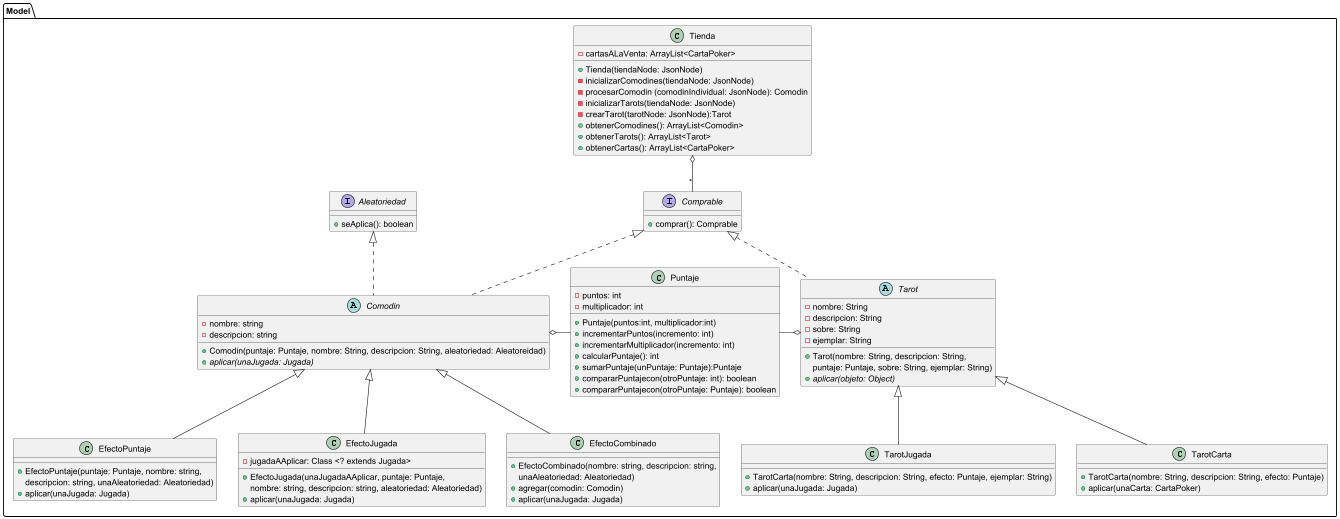

The diagram above was rendered by PlantUML. Its source (embedded in the PNG):
@startuml

package Model {

class Tienda {
    - cartasALaVenta: ArrayList<CartaPoker>

    + Tienda(tiendaNode: JsonNode)
    - inicializarComodines(tiendaNode: JsonNode)
    - procesarComodin (comodinIndividual: JsonNode): Comodin
    - inicializarTarots(tiendaNode: JsonNode)
    - crearTarot(tarotNode: JsonNode):Tarot
    + obtenerComodines(): ArrayList<Comodin>
    + obtenerTarots(): ArrayList<Tarot>
    + obtenerCartas(): ArrayList<CartaPoker>

}

interface Comprable {
    + comprar(): Comprable
}

interface Aleatoriedad {
   + seAplica(): boolean
}

abstract class Comodin {
    - nombre: string
    - descripcion: string

    + Comodin(puntaje: Puntaje, nombre: String, descripcion: String, aleatoriedad: Aleatoreidad)
    + {abstract}aplicar(unaJugada: Jugada)
}

class EfectoJugada {
    - jugadaAAplicar: Class <? extends Jugada>
    + EfectoJugada(unaJugadaAAplicar, puntaje: Puntaje,
    nombre: string, descripcion: string, aleatoriedad: Aleatoriedad)
    + aplicar(unaJugada: Jugada)
}

class EfectoCombinado{
    + EfectoCombinado(nombre: string, descripcion: string,
    unaAleatoriedad: Aleatoriedad)
    + agregar(comodin: Comodin)
    + aplicar(unaJugada: Jugada)

}
class EfectoPuntaje{
    + EfectoPuntaje(puntaje: Puntaje, nombre: string,
    descripcion: string, unaAleatoriedad: Aleatoriedad)
    + aplicar(unaJugada: Jugada)
}

abstract class Tarot {
    - nombre: String
    - descripcion: String
    - sobre: String
    - ejemplar: String

    + Tarot(nombre: String, descripcion: String,
    puntaje: Puntaje, sobre: String, ejemplar: String)
    + {abstract}aplicar(objeto: Object)
}

class TarotCarta {
    + TarotCarta(nombre: String, descripcion: String, efecto: Puntaje)
    + aplicar(unaCarta: CartaPoker)
}

class TarotJugada {
    + TarotCarta(nombre: String, descripcion: String, efecto: Puntaje, ejemplar: String)
    + aplicar(unaJugada: Jugada)
}


class Puntaje {
    - puntos: int
    - multiplicador: int

    + Puntaje(puntos:int, multiplicador:int)
    + incrementarPuntos(incremento: int)
    + incrementarMultiplicador(incremento: int)
    + calcularPuntaje(): int
    + sumarPuntaje(unPuntaje: Puntaje):Puntaje
    + compararPuntajecon(otroPuntaje: int): boolean
    + compararPuntajecon(otroPuntaje: Puntaje): boolean
}


Tienda o-- "*" Comprable
Comodin .up.|> Comprable
Comodin .up.|> Aleatoriedad
Tarot .up.|> Comprable


EfectoPuntaje -up-|> Comodin
EfectoJugada -up-|> Comodin
EfectoCombinado -up-|> Comodin
Comodin o-right-- Puntaje
Tarot o-left-- Puntaje
TarotCarta -up-|> Tarot
TarotJugada -up-|> Tarot
}
@enduml